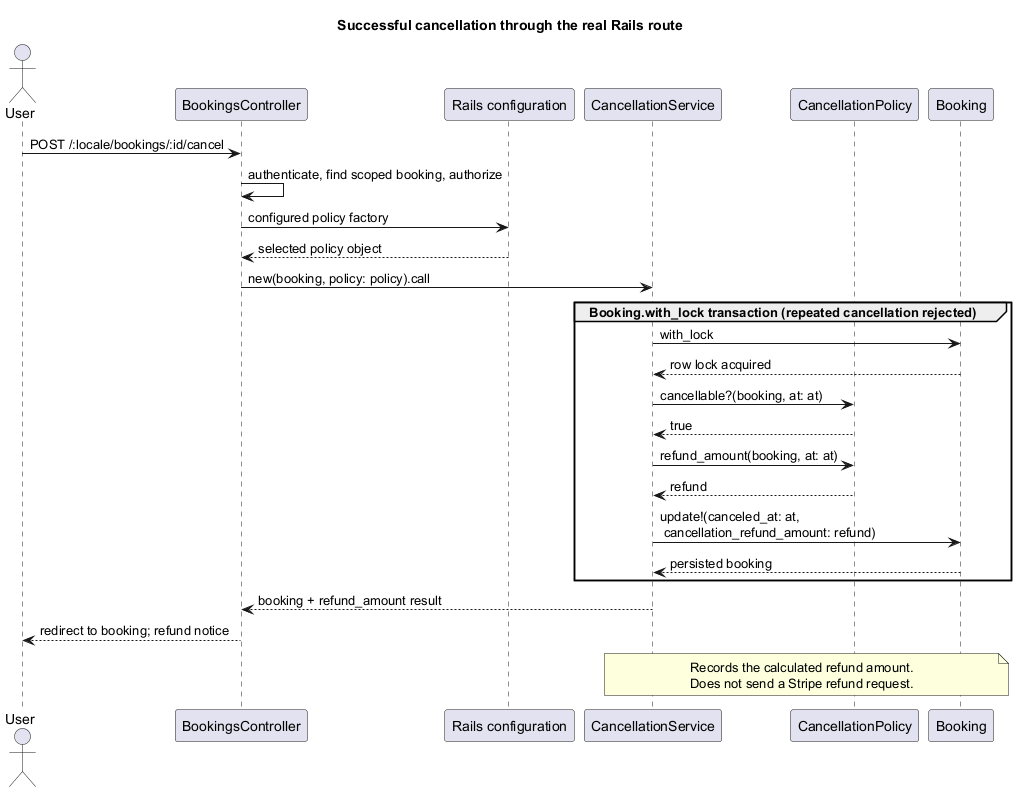

The diagram above was rendered by PlantUML. Its source (embedded in the PNG):
@startuml
!pragma layout smetana
title Successful cancellation through the real Rails route
actor User
participant BookingsController
participant "Rails configuration" as Config
participant CancellationService
participant CancellationPolicy
participant Booking
User -> BookingsController: POST /:locale/bookings/:id/cancel
BookingsController -> BookingsController: authenticate, find scoped booking, authorize
BookingsController -> Config: configured policy factory
Config --> BookingsController: selected policy object
BookingsController -> CancellationService: new(booking, policy: policy).call
group Booking.with_lock transaction (repeated cancellation rejected)
CancellationService -> Booking: with_lock
Booking --> CancellationService: row lock acquired
CancellationService -> CancellationPolicy: cancellable?(booking, at: at)
CancellationPolicy --> CancellationService: true
CancellationService -> CancellationPolicy: refund_amount(booking, at: at)
CancellationPolicy --> CancellationService: refund
CancellationService -> Booking: update!(canceled_at: at,\n cancellation_refund_amount: refund)
Booking --> CancellationService: persisted booking
end
CancellationService --> BookingsController: booking + refund_amount result
BookingsController --> User: redirect to booking; refund notice
note over CancellationService, Booking
  Records the calculated refund amount.
  Does not send a Stripe refund request.
end note
@enduml